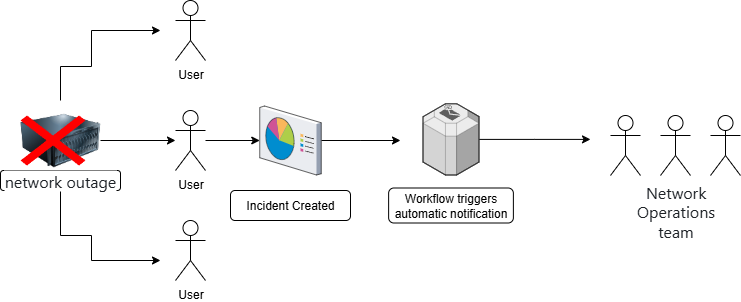

The diagram above was exported from draw.io. Its source (the exported page's mxGraphModel, read from the mxfile embedded in the PNG):
<mxGraphModel dx="1042" dy="658" grid="1" gridSize="10" guides="1" tooltips="1" connect="1" arrows="1" fold="1" page="1" pageScale="1" pageWidth="850" pageHeight="1100" math="0" shadow="0">
  <root>
    <mxCell id="0" />
    <mxCell id="1" parent="0" />
    <mxCell id="mGczhE253nK2qTbeKY9j-2" style="edgeStyle=orthogonalEdgeStyle;rounded=0;orthogonalLoop=1;jettySize=auto;html=1;exitX=1;exitY=0.5;exitDx=0;exitDy=0;" edge="1" parent="1" source="mGczhE253nK2qTbeKY9j-1" target="mGczhE253nK2qTbeKY9j-3">
      <mxGeometry relative="1" as="geometry">
        <mxPoint x="190" y="320" as="targetPoint" />
        <mxPoint x="140" y="320" as="sourcePoint" />
      </mxGeometry>
    </mxCell>
    <mxCell id="mGczhE253nK2qTbeKY9j-6" style="edgeStyle=orthogonalEdgeStyle;rounded=0;orthogonalLoop=1;jettySize=auto;html=1;" edge="1" parent="1" source="mGczhE253nK2qTbeKY9j-1">
      <mxGeometry relative="1" as="geometry">
        <mxPoint x="160" y="210" as="targetPoint" />
        <Array as="points">
          <mxPoint x="60" y="246" />
          <mxPoint x="91" y="246" />
        </Array>
      </mxGeometry>
    </mxCell>
    <mxCell id="mGczhE253nK2qTbeKY9j-7" style="edgeStyle=orthogonalEdgeStyle;rounded=0;orthogonalLoop=1;jettySize=auto;html=1;" edge="1" parent="1" source="mGczhE253nK2qTbeKY9j-1">
      <mxGeometry relative="1" as="geometry">
        <mxPoint x="160" y="440" as="targetPoint" />
        <Array as="points">
          <mxPoint x="60" y="415" />
          <mxPoint x="91" y="415" />
        </Array>
      </mxGeometry>
    </mxCell>
    <mxCell id="mGczhE253nK2qTbeKY9j-1" value="" style="image;html=1;image=img/lib/clip_art/computers/Server_128x128.png" vertex="1" parent="1">
      <mxGeometry x="20" y="280" width="80" height="80" as="geometry" />
    </mxCell>
    <mxCell id="mGczhE253nK2qTbeKY9j-15" style="edgeStyle=orthogonalEdgeStyle;rounded=0;orthogonalLoop=1;jettySize=auto;html=1;" edge="1" parent="1" source="mGczhE253nK2qTbeKY9j-3" target="mGczhE253nK2qTbeKY9j-16">
      <mxGeometry relative="1" as="geometry">
        <mxPoint x="290" y="320" as="targetPoint" />
      </mxGeometry>
    </mxCell>
    <mxCell id="mGczhE253nK2qTbeKY9j-3" value="User" style="shape=umlActor;verticalLabelPosition=bottom;verticalAlign=top;html=1;outlineConnect=0;" vertex="1" parent="1">
      <mxGeometry x="175" y="290" width="30" height="60" as="geometry" />
    </mxCell>
    <mxCell id="mGczhE253nK2qTbeKY9j-4" value="User" style="shape=umlActor;verticalLabelPosition=bottom;verticalAlign=top;html=1;outlineConnect=0;" vertex="1" parent="1">
      <mxGeometry x="175" y="400" width="30" height="60" as="geometry" />
    </mxCell>
    <mxCell id="mGczhE253nK2qTbeKY9j-5" value="User" style="shape=umlActor;verticalLabelPosition=bottom;verticalAlign=top;html=1;outlineConnect=0;" vertex="1" parent="1">
      <mxGeometry x="175" y="180" width="30" height="60" as="geometry" />
    </mxCell>
    <mxCell id="mGczhE253nK2qTbeKY9j-11" value="&lt;span style=&quot;color: rgb(31, 35, 40); font-family: -apple-system, BlinkMacSystemFont, &amp;quot;Segoe UI&amp;quot;, &amp;quot;Noto Sans&amp;quot;, Helvetica, Arial, sans-serif, &amp;quot;Apple Color Emoji&amp;quot;, &amp;quot;Segoe UI Emoji&amp;quot;; font-size: 16px; text-align: start; background-color: rgb(255, 255, 255);&quot;&gt;network outage&lt;/span&gt;" style="rounded=1;whiteSpace=wrap;html=1;" vertex="1" parent="1">
      <mxGeometry y="350" width="120" height="20" as="geometry" />
    </mxCell>
    <mxCell id="mGczhE253nK2qTbeKY9j-14" value="" style="shape=mxgraph.mockup.markup.redX;fillColor=#ff0000;html=1;shadow=0;whiteSpace=wrap;strokeColor=none;" vertex="1" parent="1">
      <mxGeometry x="20" y="295" width="65" height="50" as="geometry" />
    </mxCell>
    <mxCell id="mGczhE253nK2qTbeKY9j-19" style="edgeStyle=orthogonalEdgeStyle;rounded=0;orthogonalLoop=1;jettySize=auto;html=1;" edge="1" parent="1" source="mGczhE253nK2qTbeKY9j-16">
      <mxGeometry relative="1" as="geometry">
        <mxPoint x="400" y="320" as="targetPoint" />
      </mxGeometry>
    </mxCell>
    <mxCell id="mGczhE253nK2qTbeKY9j-16" value="" style="verticalLabelPosition=bottom;sketch=0;aspect=fixed;html=1;verticalAlign=top;strokeColor=none;align=center;outlineConnect=0;shape=mxgraph.citrix.reporting;" vertex="1" parent="1">
      <mxGeometry x="259.25" y="285.5" width="61.5" height="69" as="geometry" />
    </mxCell>
    <mxCell id="mGczhE253nK2qTbeKY9j-18" value="Incident Created" style="rounded=1;whiteSpace=wrap;html=1;" vertex="1" parent="1">
      <mxGeometry x="230" y="370" width="120" height="30" as="geometry" />
    </mxCell>
    <mxCell id="mGczhE253nK2qTbeKY9j-20" value="" style="shape=umlActor;verticalLabelPosition=bottom;verticalAlign=top;html=1;outlineConnect=0;" vertex="1" parent="1">
      <mxGeometry x="710" y="295" width="30" height="60" as="geometry" />
    </mxCell>
    <mxCell id="mGczhE253nK2qTbeKY9j-21" value="&lt;span style=&quot;color: rgb(31, 35, 40); font-family: -apple-system, BlinkMacSystemFont, &amp;quot;Segoe UI&amp;quot;, &amp;quot;Noto Sans&amp;quot;, Helvetica, Arial, sans-serif, &amp;quot;Apple Color Emoji&amp;quot;, &amp;quot;Segoe UI Emoji&amp;quot;; font-size: 16px; text-align: start; text-wrap-mode: wrap; background-color: rgb(255, 255, 255);&quot;&gt;Network Operations team&lt;/span&gt;" style="shape=umlActor;verticalLabelPosition=bottom;verticalAlign=top;html=1;outlineConnect=0;" vertex="1" parent="1">
      <mxGeometry x="660" y="295" width="30" height="60" as="geometry" />
    </mxCell>
    <mxCell id="mGczhE253nK2qTbeKY9j-22" value="" style="shape=umlActor;verticalLabelPosition=bottom;verticalAlign=top;html=1;outlineConnect=0;" vertex="1" parent="1">
      <mxGeometry x="610" y="295" width="30" height="60" as="geometry" />
    </mxCell>
    <mxCell id="mGczhE253nK2qTbeKY9j-26" style="edgeStyle=orthogonalEdgeStyle;rounded=0;orthogonalLoop=1;jettySize=auto;html=1;" edge="1" parent="1" source="mGczhE253nK2qTbeKY9j-24">
      <mxGeometry relative="1" as="geometry">
        <mxPoint x="590" y="318.895" as="targetPoint" />
      </mxGeometry>
    </mxCell>
    <mxCell id="mGczhE253nK2qTbeKY9j-24" value="" style="verticalLabelPosition=bottom;html=1;verticalAlign=top;strokeWidth=1;align=center;outlineConnect=0;dashed=0;outlineConnect=0;shape=mxgraph.aws3d.email_service;fillColor=#ECECEC;strokeColor=#5E5E5E;aspect=fixed;" vertex="1" parent="1">
      <mxGeometry x="422.5" y="283.29" width="56" height="71.21" as="geometry" />
    </mxCell>
    <mxCell id="mGczhE253nK2qTbeKY9j-25" value="Workflow triggers automatic notification" style="rounded=1;whiteSpace=wrap;html=1;" vertex="1" parent="1">
      <mxGeometry x="388.13" y="367.5" width="124.75" height="35" as="geometry" />
    </mxCell>
  </root>
</mxGraphModel>